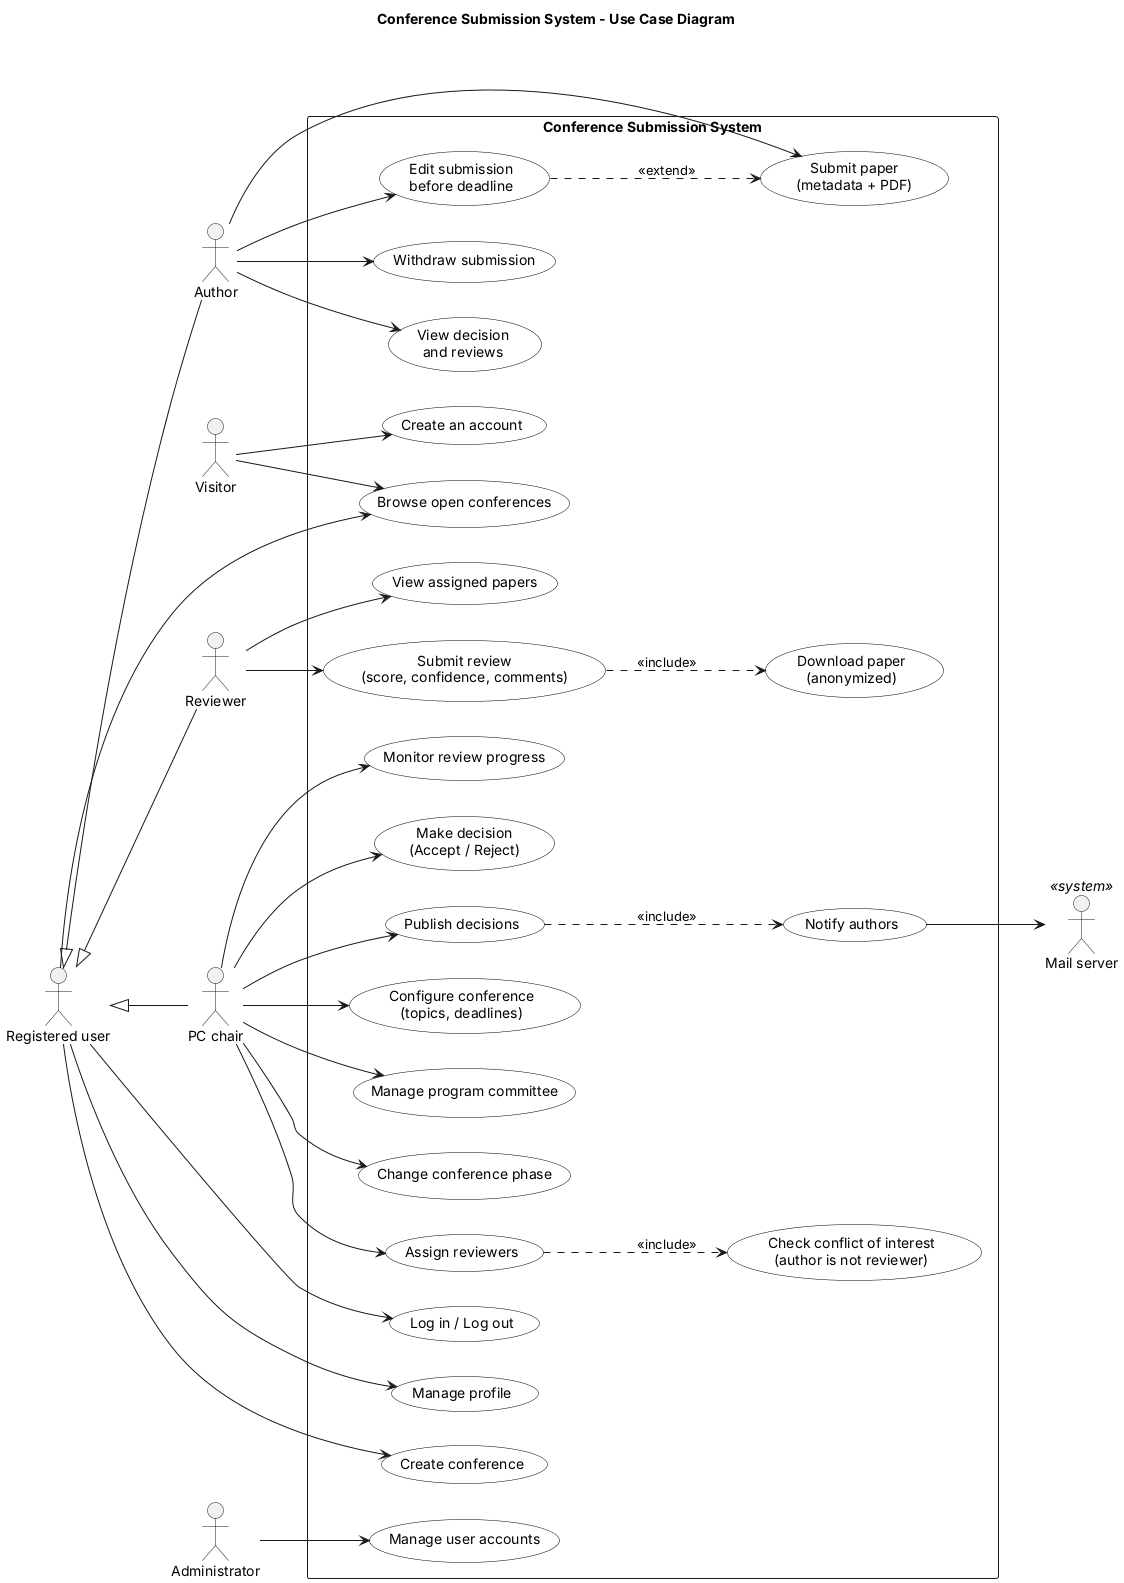

The diagram above was rendered by PlantUML. Its source (embedded in the PNG):
@startuml
left to right direction
skinparam packageStyle rectangle
skinparam actorStyle stick
skinparam shadowing false
skinparam usecase {
  BackgroundColor White
  BorderColor Black
}

title Conference Submission System - Use Case Diagram

' ---------- Actors ----------
actor "Visitor" as Visitor
actor "Registered user" as User
actor "Author" as Author
actor "Reviewer" as Reviewer
actor "PC chair" as Chair
actor "Administrator" as Admin
actor "Mail server" as Mail <<system>>

' Roles are granted per conference (ConferenceRole)
User <|-- Author
User <|-- Reviewer
User <|-- Chair

rectangle "Conference Submission System" {

  ' --- Accounts ---
  usecase "Browse open conferences" as UC_Browse
  usecase "Create an account" as UC_Register
  usecase "Log in / Log out" as UC_Login
  usecase "Manage profile" as UC_Profile

  ' --- Conferences ---
  usecase "Create conference" as UC_CreateConf
  usecase "Configure conference\n(topics, deadlines)" as UC_ConfigConf
  usecase "Manage program committee" as UC_Committee
  usecase "Change conference phase" as UC_Phase

  ' --- Submissions ---
  usecase "Submit paper\n(metadata + PDF)" as UC_Submit
  usecase "Edit submission\nbefore deadline" as UC_EditSub
  usecase "Withdraw submission" as UC_Withdraw
  usecase "View decision\nand reviews" as UC_ViewDecision

  ' --- Assignment ---
  usecase "Assign reviewers" as UC_Assign
  usecase "Check conflict of interest\n(author is not reviewer)" as UC_Conflict

  ' --- Reviews ---
  usecase "View assigned papers" as UC_ViewAssigned
  usecase "Download paper\n(anonymized)" as UC_Download
  usecase "Submit review\n(score, confidence, comments)" as UC_Review

  ' --- Decisions ---
  usecase "Monitor review progress" as UC_Monitor
  usecase "Make decision\n(Accept / Reject)" as UC_Decide
  usecase "Publish decisions" as UC_Publish
  usecase "Notify authors" as UC_Notify

  ' --- Administration ---
  usecase "Manage user accounts" as UC_ManageUsers
}

' ---------- Associations ----------
Visitor --> UC_Browse
Visitor --> UC_Register

User --> UC_Login
User --> UC_Profile
User --> UC_Browse
User --> UC_CreateConf

Author --> UC_Submit
Author --> UC_EditSub
Author --> UC_Withdraw
Author --> UC_ViewDecision

Reviewer --> UC_ViewAssigned
Reviewer --> UC_Review

Chair --> UC_ConfigConf
Chair --> UC_Committee
Chair --> UC_Phase
Chair --> UC_Assign
Chair --> UC_Monitor
Chair --> UC_Decide
Chair --> UC_Publish

Admin --> UC_ManageUsers

UC_Notify --> Mail

' ---------- Include / Extend ----------
UC_Assign ..> UC_Conflict : <<include>>
UC_Review ..> UC_Download : <<include>>
UC_EditSub ..> UC_Submit : <<extend>>
UC_Publish ..> UC_Notify : <<include>>

@enduml